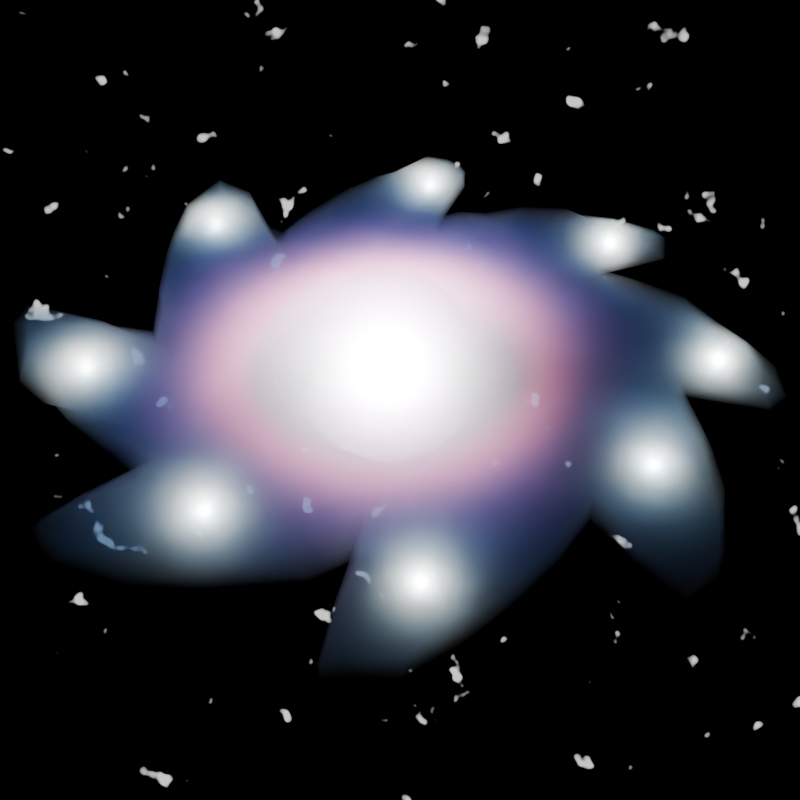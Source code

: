 # Source: volume_scatter_draine.blend  (saved by Blender 4.3.32; exported with 4.5.12 LTS)
import bpy
from mathutils import Matrix  # noqa: F401  (used for matrix-valued properties, if any)

bpy.ops.wm.read_factory_settings(use_empty=True)
scene = bpy.context.scene
scene.name = 'Scene'

# ---- collections
col_collection = bpy.data.collections.new('Collection'); scene.collection.children.link(col_collection)

# ---- materials (node trees are filled in below, after node groups)
mat_material = bpy.data.materials.new('Material')
mat_material.alpha_threshold = 0.0
mat_material.roughness = 0.5
mat_material.line_color = (0.0, 0.0, 0.0, 1.0)

# ---- material node trees
mat_material.use_nodes = True; mat_material.node_tree.nodes.clear()
_N = mat_material.node_tree.nodes; _L = mat_material.node_tree.links
n0 = _N.new('ShaderNodeOutputMaterial'); n0.name = 'Material Output'; n0.location = (992, 300)
n1 = _N.new('ShaderNodeVolumeScatter'); n1.name = 'Volume Scatter'; n1.location = (775, 280)
n1.phase = 'DRAINE'
n1.inputs[2].default_value = -0.3
n2 = _N.new('ShaderNodeNewGeometry'); n2.name = 'Geometry'; n2.location = (-406, 308)
n3 = _N.new('ShaderNodeVectorMath'); n3.name = 'Vector Math'; n3.location = (-229, 304)
n3.operation = 'LENGTH'
n4 = _N.new('ShaderNodeMix'); n4.name = 'Mix'; n4.location = (378, 281)
n4.inputs[2].default_value = 0.5
n4.inputs[3].default_value = 1.0
n5 = _N.new('ShaderNodeMath'); n5.name = 'Math'; n5.location = (-67, 295)
n5.operation = 'MULTIPLY'
n5.inputs[1].default_value = 0.1
n6 = _N.new('ShaderNodeMath'); n6.name = 'Math.001'; n6.location = (556, 284)
n6.operation = 'MULTIPLY'
n6.inputs[1].default_value = 3.0
n7 = _N.new('ShaderNodeValToRGB'); n7.name = 'Color Ramp'; n7.location = (102, 295)
while len(n7.color_ramp.elements) > 1: n7.color_ramp.elements.remove(n7.color_ramp.elements[-1])
n7.color_ramp.elements[0].position = 0.1409; n7.color_ramp.elements[0].color = (0.0, 0.0, 0.0, 1.0)
_e = n7.color_ramp.elements.new(0.3); _e.color = (1.0, 1.0, 1.0, 1.0)
n8 = _N.new('ShaderNodeValToRGB'); n8.name = 'Color Ramp.001'; n8.location = (110, 574)
while len(n8.color_ramp.elements) > 1: n8.color_ramp.elements.remove(n8.color_ramp.elements[-1])
n8.color_ramp.elements[0].position = 0.2091; n8.color_ramp.elements[0].color = (0.0, 0.0, 0.0, 1.0)
_e = n8.color_ramp.elements.new(0.2545); _e.color = (1.0, 1.0, 1.0, 1.0)
n9 = _N.new('ShaderNodeMix'); n9.name = 'Mix.001'; n9.location = (546, 574)
n9.data_type = 'RGBA'
n9.inputs[6].default_value = (0.2498, 0.4996, 0.2905, 1.0)
n9.inputs[7].default_value = (0.8035, 0.6009, 0.4017, 1.0)
n10 = _N.new('ShaderNodeSeparateXYZ'); n10.name = 'Separate XYZ'; n10.location = (205, -72)
n11 = _N.new('ShaderNodeMapRange'); n11.name = 'Map Range'; n11.location = (438, -6)
n11.inputs[1].default_value = -2.0
n11.inputs[2].default_value = 6.0
n11.inputs[3].default_value = 0.5
n11.inputs[4].default_value = 50.0
_L.new(n2.outputs[0], n3.inputs[0])
_L.new(n7.outputs[0], n4.inputs[0])
_L.new(n3.outputs[1], n5.inputs[0])
_L.new(n1.outputs[0], n0.inputs[1])
_L.new(n6.outputs[0], n1.inputs[1])
_L.new(n5.outputs[0], n7.inputs[0])
_L.new(n4.outputs[0], n6.inputs[0])
_L.new(n5.outputs[0], n8.inputs[0])
_L.new(n8.outputs[0], n9.inputs[0])
_L.new(n9.outputs[2], n1.inputs[0])
_L.new(n2.outputs[0], n10.inputs[0])
_L.new(n10.outputs[0], n11.inputs[0])
_L.new(n11.outputs[0], n1.inputs[5])
n0.is_active_output = True

# ---- world
world_world = bpy.data.worlds.new('World'); scene.world = world_world
world_world.use_nodes = True; world_world.node_tree.nodes.clear()
_N = world_world.node_tree.nodes; _L = world_world.node_tree.links
n0 = _N.new('ShaderNodeOutputWorld'); n0.name = 'World Output'; n0.location = (369, 300)
n1 = _N.new('ShaderNodeBackground'); n1.name = 'Background'; n1.location = (79, 300)
n2 = _N.new('ShaderNodeTexNoise'); n2.name = 'Noise Texture'; n2.location = (-381, 314)
n2.inputs[2].default_value = 36.5
n3 = _N.new('ShaderNodeValToRGB'); n3.name = 'Color Ramp'; n3.location = (-197, 303)
while len(n3.color_ramp.elements) > 1: n3.color_ramp.elements.remove(n3.color_ramp.elements[-1])
n3.color_ramp.elements[0].position = 0.6864; n3.color_ramp.elements[0].color = (0.0, 0.0, 0.0, 1.0)
_e = n3.color_ramp.elements.new(0.7318); _e.color = (1.0, 1.0, 1.0, 1.0)
_L.new(n1.outputs[0], n0.inputs[0])
_L.new(n3.outputs[0], n1.inputs[0])
_L.new(n2.outputs[0], n3.inputs[0])
n0.is_active_output = True
world_world.color = (0.05088, 0.05088, 0.05088)
world_world.sun_shadow_jitter_overblur = 0.0

# ---- cameras
cam_camera = bpy.data.cameras.new('Camera')
cam_camera.clip_end = 100.0
cam_camera.ortho_scale = 7.314

# ---- lights
light_point = bpy.data.lights.new('Point', 'POINT')
light_point.energy = 5000.0
light_point.shadow_soft_size = 0.25
light_point_001 = bpy.data.lights.new('Point.001', 'POINT')
light_point_001.energy = 100.0
light_point_001.shadow_soft_size = 0.1
light_point_004 = bpy.data.lights.new('Point.004', 'POINT')
light_point_004.energy = 100.0
light_point_004.shadow_soft_size = 0.1
light_point_010 = bpy.data.lights.new('Point.010', 'POINT')
light_point_010.energy = 100.0
light_point_010.shadow_soft_size = 0.1
light_point_011 = bpy.data.lights.new('Point.011', 'POINT')
light_point_011.energy = 100.0
light_point_011.shadow_soft_size = 0.1
light_point_012 = bpy.data.lights.new('Point.012', 'POINT')
light_point_012.energy = 100.0
light_point_012.shadow_soft_size = 0.1
light_point_013 = bpy.data.lights.new('Point.013', 'POINT')
light_point_013.energy = 100.0
light_point_013.shadow_soft_size = 0.1
light_point_016 = bpy.data.lights.new('Point.016', 'POINT')
light_point_016.energy = 100.0
light_point_016.shadow_soft_size = 0.1
light_point_017 = bpy.data.lights.new('Point.017', 'POINT')
light_point_017.energy = 100.0
light_point_017.shadow_soft_size = 0.1

# ---- meshes
me_mesh = bpy.data.meshes.new('Mesh')
me_mesh.from_pydata([(-3.273, -2.253, -0.115), (-2.922, -2.423, -0.1193), (-4.025, -2.027, -0.1915), (-4.905, -1.116, -0.1638), (-3.908, -0.8344, -0.09721), (-3.551, -2.179, -0.2189), (-3.487, -1.104, -0.3313), (-2.891, -1.981, -0.3342), (-2.855, -1.082, -0.2863), (-3.488, -0.8086, -0.1186), (-3.38, 0.09744, -0.1358), (-2.926, -0.6986, -0.1314), (-3.198, -0.1828, -0.2068), (-1.984, -4.128, -0.0939), (-2.227, -3.935, -0.1192), (-1.752, -4.207, -0.113), (-1.645, -3.714, -0.3294), (-2.019, -3.322, -0.08867), (-2.286, -2.58, -0.1892), (-1.774, -2.981, -0.1862), (-1.691, -2.807, -0.1561), (-1.242, -4.107, -0.1138), (-0.9375, -4.058, -0.235), (-0.2403, -3.794, -0.2124), (-0.9766, -3.093, -0.3383), (-0.9701, -2.469, -0.229), (-0.2759, -3.185, -0.351), (-0.3449, -2.468, -0.2949), (-2.247, -1.942, -0.3411), (-2.228, -1.213, -0.2657), (-1.6, -1.841, -0.3137), (-1.598, -1.212, -0.2689), (-2.226, -0.5844, -0.235), (-2.228, 0.0431, -0.2736), (-1.596, -0.5834, -0.303), (-1.593, 0.04282, -0.3115), (-0.9722, -1.839, -0.2727), (-0.9497, -1.184, -0.3253), (-0.3441, -1.838, -0.2856), (-0.1387, -0.9409, -0.672), (-0.3343, -1.127, -0.4322), (-0.7878, -0.4895, -0.7546), (-1.034, -0.5543, -0.469), (-0.86, 0.1109, -0.8193), (-1.125, 0.05825, -0.4859), (-0.3421, -0.5604, -1.049), (-0.5751, -0.8685, -0.526), (-0.3626, 0.1453, -1.176), (-3.233, -2.164, 0.09634), (-2.906, -2.384, 0.09392), (-3.964, -1.833, 0.1266), (-4.632, -1.027, 0.1511), (-3.902, -0.8711, 0.03019), (-3.495, -1.966, 0.1813), (-3.489, -0.9762, 0.2221), (-2.898, -1.966, 0.2464), (-2.847, -1.028, 0.2081), (-3.482, -0.896, 0.1083), (-3.38, 0.09744, 0.1358), (-2.869, -0.7868, 0.1375), (-3.198, -0.1828, 0.2068), (-1.954, -4.08, 0.02456), (-2.105, -3.883, 0.055), (-1.533, -4.166, 0.1348), (-1.664, -3.741, 0.3266), (-1.949, -3.342, 0.02084), (-2.275, -2.528, 0.1336), (-1.458, -2.665, 0.17), (-1.649, -2.651, 0.1309), (-1.259, -4.076, 0.007913), (-1.397, -4.055, 0.1864), (-0.2902, -3.701, 0.151), (-0.9745, -3.095, 0.2537), (-0.9709, -2.467, 0.1992), (-0.3408, -3.1, 0.2739), (-0.3448, -2.467, 0.2473), (-2.229, -1.844, 0.2728), (-2.227, -1.212, 0.2322), (-1.601, -1.841, 0.2617), (-1.599, -1.211, 0.2665), (-2.228, -0.5846, 0.2486), (-2.228, 0.0431, 0.2736), (-1.596, -0.5834, 0.3029), (-1.593, 0.04282, 0.3115), (-0.9725, -1.84, 0.2718), (-0.9682, -1.207, 0.3278), (-0.3447, -1.84, 0.2942), (-0.335, -1.13, 0.4289), (-0.1387, -0.9409, 0.672), (-1.004, -0.5701, 0.4743), (-0.7936, -0.4312, 0.7871), (-1.157, -0.001941, 0.4737), (-0.7696, 0.1234, 0.906), (-0.5751, -0.8685, 0.526), (-0.3119, -0.5928, 1.028), (-0.296, 0.2223, 1.162), (-3.822, 0.9502, -0.09953), (-3.959, 1.268, -0.143), (-4.159, 1.898, -0.1861), (-4.209, 2.824, -0.1033), (-3.653, 0.6337, -0.188), (-3.542, 1.272, -0.2985), (-2.962, 0.5942, -0.3072), (-2.855, 1.3, -0.256), (-3.474, 1.944, -0.2786), (-3.395, 2.526, -0.1368), (-2.584, 1.971, -0.1231), (-2.611, 1.81, -0.1285), (-2.228, 0.67, -0.2485), (-2.228, 1.297, -0.2048), (-1.596, 0.6693, -0.2955), (-1.599, 1.298, -0.2648), (-2.477, 1.952, -0.1783), (-2.482, 2.536, -0.172), (-1.6, 1.926, -0.2471), (-1.601, 2.554, -0.2701), (-0.7657, 0.4925, -0.7361), (-0.8841, 0.6454, -0.4954), (-0.9707, 1.296, -0.3258), (-0.3217, 0.6859, -0.9544), (-0.3164, 1.111, -0.4717), (-0.3473, 1.181, -0.4081), (-0.9721, 1.926, -0.2578), (-0.9718, 2.553, -0.2132), (-0.3448, 1.926, -0.2829), (-0.3446, 2.554, -0.2561), (-2.323, 3.237, -0.1654), (-2.112, 3.853, -0.1318), (-1.694, 3.196, -0.3106), (-1.697, 3.847, -0.3257), (-1.949, 4.168, -0.1), (-1.614, 4.697, -0.1944), (-1.368, 4.896, -0.1023), (-0.8257, 3.309, -0.1844), (-0.8954, 3.839, -0.1748), (-0.5854, 3.482, -0.2485), (-0.2598, 3.693, -0.1704), (-0.9331, 4.598, -0.1322), (-1.1, 4.818, -0.09341), (-3.822, 0.9502, 0.09952), (-3.959, 1.268, 0.143), (-4.159, 1.898, 0.1861), (-4.209, 2.824, 0.1033), (-3.653, 0.6337, 0.188), (-3.543, 1.272, 0.2984), (-2.962, 0.5942, 0.3072), (-2.855, 1.3, 0.256), (-3.466, 1.943, 0.279), (-3.551, 2.625, 0.1579), (-2.604, 1.969, 0.103), (-2.622, 1.801, 0.07781), (-2.228, 0.67, 0.2485), (-2.228, 1.297, 0.2048), (-1.596, 0.6693, 0.2955), (-1.599, 1.298, 0.2648), (-2.477, 1.952, 0.1783), (-2.482, 2.536, 0.1719), (-1.6, 1.926, 0.2475), (-1.601, 2.554, 0.2744), (-0.9022, 0.6304, 0.4887), (-0.7657, 0.4925, 0.7361), (-0.9699, 1.295, 0.3224), (-0.3184, 1.081, 0.5061), (-0.3217, 0.6859, 0.9544), (-0.3474, 1.181, 0.4132), (-0.9724, 1.926, 0.2608), (-0.9725, 2.552, 0.1902), (-0.3448, 1.926, 0.2834), (-0.3446, 2.553, 0.2236), (-2.323, 3.237, 0.1654), (-2.112, 3.853, 0.1318), (-1.669, 3.192, 0.3196), (-1.696, 3.847, 0.3258), (-1.949, 4.168, 0.1), (-1.614, 4.697, 0.1944), (-1.368, 4.896, 0.1023), (-0.8032, 3.186, 0.1465), (-0.9019, 3.838, 0.1744), (-0.5391, 3.433, 0.176), (-0.2277, 3.646, 0.1223), (-0.9331, 4.598, 0.1321), (-1.1, 4.818, 0.0934), (0.1488, -3.563, -0.1333), (1.177, -3.501, -0.1), (0.7345, -3.247, -0.1725), (0.2841, -2.468, -0.3145), (1.037, -2.761, -0.1763), (0.9108, -2.468, -0.2515), (1.393, -4.27, -0.1254), (2.079, -3.887, -0.1755), (1.403, -3.102, -0.2338), (1.538, -2.467, -0.2395), (2.423, -3.224, -0.2283), (2.176, -2.474, -0.3083), (0.2825, -1.838, -0.2857), (0.0976, -0.9432, -0.6733), (0.2862, -1.132, -0.4258), (0.9098, -1.839, -0.2716), (0.7793, -1.006, -0.3828), (0.3385, -0.5746, -1.048), (0.5132, -0.8486, -0.5877), (0.3194, 0.1138, -1.179), (0.7531, -0.4852, -0.7787), (0.9746, -0.6167, -0.4813), (0.8312, 0.1159, -0.8541), (1.132, 0.0171, -0.5001), (1.538, -1.839, -0.2483), (1.536, -1.21, -0.2663), (2.167, -1.84, -0.3029), (2.166, -1.212, -0.2678), (1.534, -0.5829, -0.3165), (1.533, 0.04271, -0.3356), (2.166, -0.5845, -0.2539), (2.166, 0.04319, -0.2588), (2.579, -2.926, -0.1302), (2.733, -2.512, -0.1728), (2.898, -1.885, -0.2028), (3.011, -1.231, -0.1798), (3.616, -1.643, -0.124), (3.341, -1.39, -0.1994), (2.794, -0.5832, -0.2092), (2.794, 0.04312, -0.2579), (3.498, -0.5425, -0.3067), (3.57, 0.1275, -0.2814), (4.217, -1.923, -0.09772), (4.425, -1.386, -0.2212), (4.215, -0.5046, -0.2001), (3.947, 0.09614, -0.1404), (0.107, -3.492, 0.102), (1.177, -3.501, 0.1), (0.4381, -3.281, 0.1558), (0.2833, -2.468, 0.258), (0.9536, -2.415, 0.1616), (0.9105, -2.466, 0.2067), (1.393, -4.27, 0.1254), (2.079, -3.887, 0.1755), (1.53, -3.099, 0.2583), (1.538, -2.468, 0.2424), (2.423, -3.224, 0.2283), (2.176, -2.474, 0.3083), (0.2827, -1.839, 0.2931), (0.2874, -1.138, 0.4206), (0.0976, -0.9432, 0.6732), (0.9103, -1.84, 0.2704), (0.7835, -1.011, 0.3779), (0.5132, -0.8486, 0.5877), (0.335, -0.577, 1.047), (0.325, 0.1089, 1.179), (1.01, -0.5977, 0.4754), (0.7528, -0.4879, 0.7824), (1.105, 0.06118, 0.5086), (0.8313, 0.126, 0.845), (1.538, -1.839, 0.2494), (1.536, -1.21, 0.2663), (2.167, -1.84, 0.3029), (2.166, -1.212, 0.2678), (1.534, -0.5829, 0.3165), (1.533, 0.04271, 0.3355), (2.166, -0.5845, 0.2539), (2.166, 0.04319, 0.2588), (2.579, -2.926, 0.1302), (2.733, -2.512, 0.1728), (2.898, -1.885, 0.2028), (3.011, -1.231, 0.1798), (3.617, -1.644, 0.111), (3.343, -1.391, 0.203), (2.794, -0.5832, 0.2092), (2.794, 0.04312, 0.2579), (3.498, -0.5425, 0.3067), (3.57, 0.1275, 0.2814), (4.217, -1.923, 0.05985), (4.426, -1.403, 0.2217), (4.215, -0.5046, 0.2001), (3.947, 0.09614, 0.1404), (0.3052, 0.6844, -0.9551), (0.3182, 1.087, -0.4984), (0.2818, 1.184, -0.4167), (0.7324, 0.5144, -0.7617), (0.8892, 0.698, -0.462), (0.9062, 1.292, -0.3149), (0.2827, 1.926, -0.283), (0.2821, 2.554, -0.2396), (0.9102, 1.925, -0.2552), (0.9101, 2.554, -0.2355), (1.534, 0.6687, -0.3034), (1.537, 1.298, -0.2619), (2.166, 0.6706, -0.2539), (2.165, 1.3, -0.2092), (1.538, 1.926, -0.26), (1.547, 2.585, -0.2792), (2.165, 1.924, -0.3033), (2.339, 2.926, -0.2307), (0.246, 3.231, -0.3394), (0.3969, 4.107, -0.2654), (0.9105, 3.182, -0.2771), (0.2796, 4.078, -0.3384), (0.8888, 4.296, -0.138), (1.483, 3.06, -0.1605), (1.542, 3.848, -0.3627), (1.65, 3.125, -0.09421), (2.377, 4.034, -0.161), (1.505, 4.481, -0.1365), (2.245, 4.491, -0.1045), (2.796, 0.6738, -0.2729), (2.802, 1.319, -0.2012), (3.55, 0.7069, -0.1668), (3.275, 1.176, -0.1569), (2.794, 1.922, -0.3423), (3.069, 2.745, -0.2296), (3.431, 1.936, -0.3395), (3.501, 2.499, -0.2), (3.771, 0.4001, -0.1006), (4.369, 1.372, -0.1448), (4.516, 1.773, -0.1993), (3.885, 2.372, -0.1506), (0.3179, 1.112, 0.4705), (0.3052, 0.6844, 0.9551), (0.284, 1.176, 0.4158), (0.8632, 0.716, 0.472), (0.7324, 0.5144, 0.7617), (0.9083, 1.295, 0.3278), (0.2828, 1.926, 0.284), (0.2824, 2.553, 0.2194), (0.9103, 1.925, 0.2583), (0.9102, 2.553, 0.204), (1.534, 0.6687, 0.3034), (1.538, 1.298, 0.2749), (2.166, 0.6706, 0.2539), (2.165, 1.298, 0.2093), (1.538, 1.926, 0.2345), (1.539, 2.559, 0.2176), (2.166, 1.926, 0.2291), (2.285, 2.821, 0.1996), (0.2819, 3.182, 0.2519), (0.2194, 3.984, 0.1617), (0.9102, 3.182, 0.1979), (0.8185, 4.07, 0.2412), (1.022, 4.231, 0.09713), (1.605, 3.001, 0.07528), (1.576, 3.779, 0.2625), (1.597, 3.1, 0.0379), (2.13, 3.831, 0.1144), (1.52, 4.321, 0.1117), (2.09, 4.329, 0.07237), (2.798, 0.6747, 0.2807), (2.887, 1.407, 0.1797), (3.548, 0.705, 0.1536), (3.247, 1.232, 0.1118), (2.795, 1.925, 0.2533), (2.919, 2.752, 0.1794), (3.438, 1.964, 0.2432), (3.445, 2.42, 0.153), (3.771, 0.4001, 0.1006), (4.276, 1.396, 0.06197), (4.279, 1.886, 0.1246), (3.836, 2.31, 0.06964)], [], [(5, 6, 8, 7), (2, 3, 6, 5), (6, 9, 11, 8), (3, 4, 9, 6), (13, 14, 16, 15), (24, 25, 27, 26), (15, 16, 22, 21), (19, 20, 25, 24), (14, 17, 19, 16), (22, 24, 26, 23), (16, 19, 24, 22), (28, 29, 31, 30), (32, 33, 35, 34), (36, 37, 40, 38), (41, 42, 44, 43), (41, 45, 46, 42), (41, 43, 47, 45), (30, 31, 37, 36), (34, 35, 44, 42), (29, 32, 34, 31), (39, 40, 46, 45), (37, 42, 46, 40), (31, 34, 42, 37), (7, 8, 29, 28), (11, 12, 33, 32), (8, 11, 32, 29), (0, 5, 7, 1), (18, 28, 30, 20), (25, 36, 38, 27), (20, 30, 36, 25), (1, 7, 28, 18), (55, 56, 54, 53), (53, 54, 51, 50), (56, 59, 57, 54), (54, 57, 52, 51), (63, 64, 62, 61), (74, 75, 73, 72), (69, 70, 64, 63), (72, 73, 68, 67), (64, 67, 65, 62), (71, 74, 72, 70), (70, 72, 67, 64), (78, 79, 77, 76), (82, 83, 81, 80), (86, 87, 85, 84), (89, 90, 92, 91), (89, 93, 94, 90), (94, 95, 92, 90), (84, 85, 79, 78), (89, 91, 83, 82), (79, 82, 80, 77), (87, 88, 94, 93), (87, 93, 89, 85), (85, 89, 82, 79), (76, 77, 56, 55), (80, 81, 60, 59), (77, 80, 59, 56), (49, 55, 53, 48), (68, 78, 76, 66), (75, 86, 84, 73), (73, 84, 78, 68), (66, 76, 55, 49), (100, 101, 103, 102), (104, 105, 107, 106), (96, 97, 101, 100), (98, 99, 105, 104), (101, 104, 106, 103), (97, 98, 104, 101), (108, 109, 111, 110), (112, 113, 115, 114), (117, 120, 119, 116), (117, 118, 121, 120), (122, 123, 125, 124), (110, 111, 118, 117), (114, 115, 123, 122), (109, 112, 114, 111), (118, 122, 124, 121), (111, 114, 122, 118), (126, 127, 129, 128), (128, 129, 134, 133), (131, 132, 138, 137), (127, 130, 131, 129), (129, 131, 137, 134), (102, 103, 109, 108), (106, 107, 113, 112), (103, 106, 112, 109), (113, 126, 128, 115), (123, 133, 135, 125), (115, 128, 133, 123), (145, 146, 144, 143), (149, 150, 148, 147), (143, 144, 140, 139), (147, 148, 142, 141), (146, 149, 147, 144), (144, 147, 141, 140), (153, 154, 152, 151), (157, 158, 156, 155), (160, 163, 162, 159), (162, 164, 161, 159), (167, 168, 166, 165), (159, 161, 154, 153), (165, 166, 158, 157), (154, 157, 155, 152), (164, 167, 165, 161), (161, 165, 157, 154), (171, 172, 170, 169), (176, 177, 172, 171), (180, 181, 175, 174), (172, 174, 173, 170), (177, 180, 174, 172), (151, 152, 146, 145), (155, 156, 150, 149), (152, 155, 149, 146), (158, 171, 169, 156), (168, 178, 176, 166), (166, 176, 171, 158), (184, 185, 187, 186), (190, 191, 193, 192), (186, 187, 191, 190), (188, 190, 192, 189), (183, 186, 190, 188), (194, 196, 198, 197), (204, 205, 203, 202), (199, 202, 203, 200), (199, 201, 204, 202), (206, 207, 209, 208), (210, 211, 213, 212), (197, 198, 207, 206), (203, 205, 211, 210), (199, 200, 196, 195), (196, 200, 203, 198), (207, 210, 212, 209), (198, 203, 210, 207), (220, 221, 223, 222), (218, 219, 225, 224), (222, 223, 227, 226), (217, 220, 222, 219), (219, 222, 226, 225), (192, 193, 215, 214), (208, 209, 217, 216), (212, 213, 221, 220), (209, 212, 220, 217), (185, 194, 197, 187), (191, 206, 208, 193), (187, 197, 206, 191), (193, 208, 216, 215), (232, 233, 231, 230), (238, 239, 237, 236), (236, 237, 233, 232), (235, 238, 236, 234), (234, 236, 232, 229), (243, 244, 241, 240), (250, 251, 249, 248), (245, 248, 249, 246), (249, 251, 247, 246), (254, 255, 253, 252), (258, 259, 257, 256), (252, 253, 244, 243), (256, 257, 250, 248), (245, 246, 242, 241), (244, 248, 245, 241), (255, 258, 256, 253), (253, 256, 248, 244), (268, 269, 267, 266), (270, 271, 265, 264), (272, 273, 269, 268), (265, 268, 266, 263), (271, 272, 268, 265), (260, 261, 239, 238), (262, 263, 255, 254), (266, 267, 259, 258), (263, 266, 258, 255), (233, 243, 240, 231), (239, 254, 252, 237), (237, 252, 243, 233), (261, 262, 254, 239), (275, 278, 277, 274), (275, 276, 279, 278), (280, 281, 283, 282), (284, 285, 287, 286), (288, 289, 291, 290), (278, 279, 285, 284), (282, 283, 289, 288), (276, 280, 282, 279), (285, 288, 290, 287), (279, 282, 288, 285), (292, 293, 295, 294), (297, 298, 300, 299), (294, 295, 298, 297), (298, 301, 302, 300), (295, 296, 301, 298), (303, 304, 306, 305), (307, 308, 310, 309), (309, 310, 314, 313), (304, 307, 309, 306), (306, 309, 313, 312), (286, 287, 304, 303), (290, 291, 308, 307), (287, 290, 307, 304), (281, 292, 294, 283), (289, 297, 299, 291), (283, 294, 297, 289), (316, 319, 318, 315), (318, 320, 317, 315), (323, 324, 322, 321), (327, 328, 326, 325), (331, 332, 330, 329), (325, 326, 320, 318), (329, 330, 324, 323), (320, 323, 321, 317), (328, 331, 329, 326), (326, 329, 323, 320), (335, 336, 334, 333), (340, 341, 339, 338), (338, 339, 336, 335), (341, 343, 342, 339), (339, 342, 337, 336), (346, 347, 345, 344), (350, 351, 349, 348), (354, 355, 351, 350), (347, 350, 348, 345), (353, 354, 350, 347), (344, 345, 328, 327), (348, 349, 332, 331), (345, 348, 331, 328), (324, 335, 333, 322), (332, 340, 338, 330), (330, 338, 335, 324), (26, 27, 185, 184), (23, 26, 184, 182), (39, 195, 196, 40), (38, 40, 196, 194), (45, 47, 201, 199), (39, 45, 199, 195), (27, 38, 194, 185), (230, 231, 75, 74), (228, 230, 74, 71), (87, 241, 242, 88), (240, 241, 87, 86), (246, 247, 95, 94), (242, 246, 94, 88), (231, 240, 86, 75), (120, 275, 274, 119), (120, 121, 276, 275), (124, 125, 281, 280), (121, 124, 280, 276), (135, 136, 293, 292), (125, 135, 292, 281), (163, 316, 315, 162), (315, 317, 164, 162), (321, 322, 168, 167), (317, 321, 167, 164), (333, 334, 179, 178), (322, 333, 178, 168), (10, 100, 102, 12), (33, 108, 110, 35), (43, 44, 117, 116), (43, 116, 119, 47), (35, 110, 117, 44), (12, 102, 108, 33), (277, 278, 205, 204), (201, 274, 277, 204), (211, 284, 286, 213), (205, 278, 284, 211), (221, 303, 305, 223), (223, 305, 311, 227), (213, 286, 303, 221), (60, 145, 143, 58), (83, 153, 151, 81), (91, 92, 160, 159), (95, 163, 160, 92), (91, 159, 153, 83), (81, 151, 145, 60), (318, 319, 251, 250), (251, 319, 316, 247), (259, 327, 325, 257), (257, 325, 318, 250), (269, 346, 344, 267), (273, 352, 346, 269), (267, 344, 327, 259), (0, 1, 49, 48), (2, 50, 51, 3), (11, 59, 60, 12), (57, 59, 11, 9), (10, 12, 60, 58), (3, 51, 52, 4), (2, 5, 53, 50), (52, 57, 9, 4), (13, 61, 62, 14), (13, 15, 63, 61), (19, 67, 68, 20), (65, 67, 19, 17), (18, 20, 68, 66), (22, 70, 69, 21), (22, 23, 71, 70), (14, 62, 65, 17), (15, 21, 69, 63), (0, 48, 53, 5), (1, 18, 66, 49), (96, 139, 140, 97), (98, 141, 142, 99), (148, 150, 107, 105), (97, 140, 141, 98), (96, 100, 143, 139), (142, 148, 105, 99), (126, 169, 170, 127), (131, 174, 175, 132), (173, 174, 131, 130), (134, 177, 176, 133), (135, 178, 179, 136), (176, 178, 135, 133), (138, 181, 180, 137), (127, 170, 173, 130), (137, 180, 177, 134), (175, 181, 138, 132), (113, 156, 169, 126), (150, 156, 113, 107), (184, 186, 232, 230), (188, 189, 235, 234), (184, 230, 228, 182), (183, 229, 232, 186), (192, 238, 235, 189), (183, 188, 234, 229), (215, 261, 260, 214), (217, 263, 262, 216), (218, 264, 265, 219), (217, 219, 265, 263), (225, 271, 270, 224), (227, 273, 272, 226), (226, 272, 271, 225), (218, 224, 270, 264), (216, 262, 261, 215), (192, 214, 260, 238), (334, 336, 295, 293), (300, 341, 340, 299), (342, 343, 302, 301), (295, 336, 337, 296), (302, 343, 341, 300), (337, 342, 301, 296), (306, 347, 346, 305), (349, 351, 310, 308), (314, 355, 354, 313), (313, 354, 353, 312), (346, 352, 311, 305), (306, 312, 353, 347), (351, 355, 314, 310), (299, 340, 332, 291), (332, 349, 308, 291), (10, 58, 143, 100), (311, 352, 273, 227), (23, 182, 228, 71), (179, 334, 293, 136), (47, 119, 274, 201), (247, 316, 163, 95)])
me_mesh.polygons.foreach_set('use_smooth', [True] * 354)
me_mesh.materials.append(mat_material)
me_mesh.update()

# ---- objects
ob_camera = bpy.data.objects.new('Camera', cam_camera)
ob_point = bpy.data.objects.new('Point', light_point)
ob_point_001 = bpy.data.objects.new('Point.001', light_point_001)
ob_point_004 = bpy.data.objects.new('Point.004', light_point_004)
ob_point_010 = bpy.data.objects.new('Point.010', light_point_010)
ob_point_011 = bpy.data.objects.new('Point.011', light_point_011)
ob_point_012 = bpy.data.objects.new('Point.012', light_point_012)
ob_point_013 = bpy.data.objects.new('Point.013', light_point_013)
ob_point_016 = bpy.data.objects.new('Point.016', light_point_016)
ob_point_017 = bpy.data.objects.new('Point.017', light_point_017)
ob_galaxy = bpy.data.objects.new('Galaxy', me_mesh)

# ---- transforms, parenting, visibility, modifiers, constraints
ob_camera.location = (6.002, -12.01, 10.79)
ob_camera.rotation_euler = (0.8633, -5.15e-06, 0.4484)
ob_camera.lock_rotations_4d = False
ob_camera.empty_display_type = 'ARROWS'
ob_camera.color = (0.0, 0.0, 0.0, 0.0)
ob_camera.display_type = 'WIRE'
ob_camera.lineart.crease_threshold = 0.0
ob_point.location = (0.0, 0.0, 0.0)
ob_point_001.location = (2.044, 4.876, 0.0)
ob_point_004.location = (-1.712, 5.343, 0.0)
ob_point_010.location = (4.594, 2.36, 1.192e-07)
ob_point_011.location = (4.332, -0.3663, 1.192e-07)
ob_point_012.location = (2.293, -3.706, 1.192e-07)
ob_point_013.location = (-0.8363, -3.824, 1.192e-07)
ob_point_016.location = (-4.161, -2.063, 1.267e-07)
ob_point_017.location = (-4.639, 2.342, 1.267e-07)
ob_galaxy.location = (0.0, 0.0, 0.0)
ob_galaxy.scale = (1.271, 1.271, 1.271)

# ---- collection membership
col_collection.objects.link(ob_camera)
col_collection.objects.link(ob_point)
col_collection.objects.link(ob_point_001)
col_collection.objects.link(ob_point_004)
col_collection.objects.link(ob_point_010)
col_collection.objects.link(ob_point_011)
col_collection.objects.link(ob_point_012)
col_collection.objects.link(ob_point_013)
col_collection.objects.link(ob_point_016)
col_collection.objects.link(ob_point_017)
col_collection.objects.link(ob_galaxy)

# ---- scene / render settings (as saved in the file)
scene.camera = ob_camera
scene.frame_start = 1; scene.frame_end = 250; scene.frame_set(1)
scene.render.engine = 'CYCLES'
scene.render.resolution_x = 128
scene.render.resolution_y = 128
scene.cycles.use_denoising = False
scene.cycles.samples = 32
scene.cycles.use_adaptive_sampling = False
scene.cycles.volume_bounces = 1
scene.eevee.volumetric_tile_size = '2'
scene.eevee.use_volumetric_shadows = True
bpy.context.view_layer.update()
